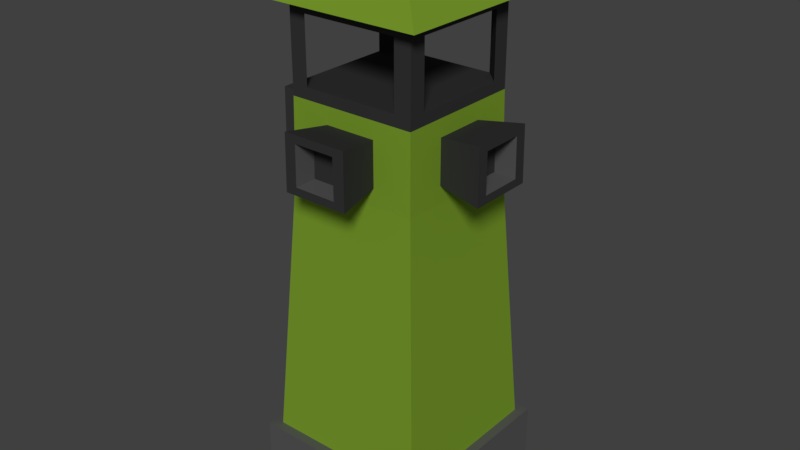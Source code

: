 # Source: Tower1.blend  (saved by Blender 2.79.0; exported with 4.5.12 LTS)
import bpy
from mathutils import Matrix  # noqa: F401  (used for matrix-valued properties, if any)

bpy.ops.wm.read_factory_settings(use_empty=True)
scene = bpy.context.scene
scene.name = 'Scene'

# ---- collections
col_collection_1 = bpy.data.collections.new('Collection 1'); scene.collection.children.link(col_collection_1)

# ---- materials (node trees are filled in below, after node groups)
mat_playercolor = bpy.data.materials.new('PlayerColor')
mat_playercolor.alpha_threshold = 0.0
mat_playercolor.diffuse_color = (0.4601, 0.8, 0.06295, 1.0)
mat_playercolor.roughness = 0.5
mat_material_016 = bpy.data.materials.new('Material.016')
mat_material_016.alpha_threshold = 0.0
mat_material_016.diffuse_color = (0.08353, 0.08353, 0.08353, 1.0)
mat_material_016.roughness = 0.5
mat_material_004 = bpy.data.materials.new('Material.004')
mat_material_004.alpha_threshold = 0.0
mat_material_004.diffuse_color = (0.2266, 0.2266, 0.2266, 1.0)
mat_material_004.roughness = 0.5

# ---- material node trees
mat_playercolor.use_nodes = True; mat_playercolor.node_tree.nodes.clear()
_N = mat_playercolor.node_tree.nodes; _L = mat_playercolor.node_tree.links
n0 = _N.new('ShaderNodeOutputMaterial'); n0.name = 'Material Output'; n0.location = (300, 300)
n1 = _N.new('ShaderNodeBsdfDiffuse'); n1.name = 'Diffuse BSDF'; n1.location = (10, 300)
n1.inputs[0].default_value = (0.4601, 0.8, 0.06295, 1.0)
_L.new(n1.outputs[0], n0.inputs[0])
n0.is_active_output = True
mat_material_016.use_nodes = True; mat_material_016.node_tree.nodes.clear()
_N = mat_material_016.node_tree.nodes; _L = mat_material_016.node_tree.links
n0 = _N.new('ShaderNodeOutputMaterial'); n0.name = 'Material Output'; n0.location = (300, 300)
n1 = _N.new('ShaderNodeBsdfDiffuse'); n1.name = 'Diffuse BSDF'; n1.location = (10, 300)
n1.inputs[0].default_value = (0.08353, 0.08353, 0.08353, 1.0)
_L.new(n1.outputs[0], n0.inputs[0])
n0.is_active_output = True
mat_material_004.use_nodes = True; mat_material_004.node_tree.nodes.clear()
_N = mat_material_004.node_tree.nodes; _L = mat_material_004.node_tree.links
n0 = _N.new('ShaderNodeOutputMaterial'); n0.name = 'Material Output'; n0.location = (300, 300)
n1 = _N.new('ShaderNodeBsdfDiffuse'); n1.name = 'Diffuse BSDF'; n1.location = (10, 300)
n1.inputs[0].default_value = (0.2266, 0.2266, 0.2266, 1.0)
_L.new(n1.outputs[0], n0.inputs[0])
n0.is_active_output = True

# ---- world
world_world = bpy.data.worlds.new('World'); scene.world = world_world
world_world.color = (0.05088, 0.05088, 0.05088)
world_world.use_sun_shadow = False
world_world.sun_shadow_jitter_overblur = 0.0
world_world.cycles.sampling_method = 'MANUAL'

# ---- lights
light_sun = bpy.data.lights.new('Sun', 'SUN')
light_sun.transmission_factor = 0.0
light_sun.angle = 0.1993
light_sun.energy = 1.0
light_sun.shadow_buffer_clip_start = 0.5
light_sun.shadow_soft_size = 0.1
light_sun.shadow_cascade_max_distance = 1000.0

# ---- meshes
me_cube_006 = bpy.data.meshes.new('Cube.006')
me_cube_006.from_pydata([(-1.068, -1.068, 0.02079), (-0.75, -0.75, 6.0), (1.068, -1.068, 0.02079), (-0.75, 0.75, 6.0), (1.068, 1.068, 0.02079), (0.75, -0.75, 6.0), (-1.068, 1.068, 0.02079), (0.75, 0.75, 6.0), (-0.75, -0.75, 7.5), (-0.75, 0.75, 7.5), (0.75, 0.75, 7.5), (0.75, -0.75, 7.5), (-0.9375, -0.9375, 7.5), (-0.9375, 0.9375, 7.5), (0.9375, 0.9375, 7.5), (0.9375, -0.9375, 7.5), (0.0, 0.0, 8.5), (0.0, 0.0, 8.5), (0.0, 0.0, 8.5), (0.0, 0.0, 8.5), (0.75, -0.5541, 6.196), (0.75, 0.5541, 6.196), (0.75, 0.5541, 7.304), (0.75, -0.5541, 7.304), (-0.75, 0.5541, 6.196), (-0.75, -0.5541, 6.196), (-0.75, -0.5541, 7.304), (-0.75, 0.5541, 7.304), (-0.5541, -0.75, 6.196), (0.5541, -0.75, 6.196), (0.5541, -0.75, 7.304), (-0.5541, -0.75, 7.304), (0.5541, 0.75, 6.196), (-0.5541, 0.75, 6.196), (-0.5541, 0.75, 7.304), (0.5541, 0.75, 7.304), (-0.7641, -0.7641, 4.661), (-0.7641, 0.7641, 4.661), (0.7641, 0.7641, 4.661), (0.7641, -0.7641, 4.661), (-0.7597, -0.3013, 4.952), (-0.7545, -0.2961, 5.708), (-0.7545, 0.2961, 5.708), (-0.7597, 0.3013, 4.952), (-0.3013, 0.7597, 4.952), (-0.2961, 0.7545, 5.708), (0.2961, 0.7545, 5.708), (0.3013, 0.7597, 4.952), (0.7597, 0.3013, 4.952), (0.7545, 0.2961, 5.708), (0.7545, -0.2961, 5.708), (0.7597, -0.3013, 4.952), (0.3013, -0.7597, 4.952), (0.2961, -0.7545, 5.708), (-0.2961, -0.7545, 5.708), (-0.3013, -0.7597, 4.952), (-1.265, -0.2443, 4.994), (-1.261, -0.2396, 5.677), (-1.265, 0.2443, 4.994), (-1.261, 0.2396, 5.677), (-0.2396, 1.261, 5.677), (-0.2443, 1.265, 4.994), (0.2443, 1.265, 4.994), (0.2396, 1.261, 5.677), (1.261, 0.2396, 5.677), (1.265, 0.2443, 4.994), (1.265, -0.2443, 4.994), (1.261, -0.2396, 5.677), (0.2396, -1.261, 5.677), (0.2443, -1.265, 4.994), (-0.2443, -1.265, 4.994), (-0.2396, -1.261, 5.677), (-1.266, -0.3787, 4.86), (-1.26, -0.3722, 5.811), (-1.266, 0.3787, 4.86), (-1.26, 0.3722, 5.811), (-0.3722, 1.26, 5.811), (-0.3787, 1.266, 4.86), (0.3787, 1.266, 4.86), (0.3722, 1.26, 5.811), (1.26, 0.3722, 5.811), (1.266, 0.3787, 4.86), (1.266, -0.3787, 4.86), (1.26, -0.3722, 5.811), (0.3722, -1.26, 5.811), (0.3787, -1.266, 4.86), (-0.3787, -1.266, 4.86), (-0.3722, -1.26, 5.811), (-1.023, -0.2313, 5.01), (-1.019, -0.2268, 5.656), (-1.023, 0.2313, 5.01), (-1.019, 0.2268, 5.656), (-0.2268, 1.019, 5.656), (-0.2313, 1.023, 5.01), (0.2313, 1.023, 5.01), (0.2268, 1.019, 5.656), (1.019, 0.2268, 5.656), (1.023, 0.2313, 5.01), (1.023, -0.2313, 5.01), (1.019, -0.2268, 5.656), (0.2268, -1.019, 5.656), (0.2313, -1.023, 5.01), (-0.2313, -1.023, 5.01), (-0.2268, -1.019, 5.656), (-0.9575, 0.9575, 0.02079), (0.9575, 0.9575, 0.02079), (0.9575, -0.9575, 0.02079), (-0.9575, -0.9575, 0.02079), (-1.068, 1.068, 0.02079), (1.068, 1.068, 0.02079), (1.068, -1.068, 0.02079), (-1.068, -1.068, 0.02079), (-1.068, -1.068, -0.9792), (1.068, -1.068, -0.9792), (1.068, 1.068, -0.9792), (-1.068, 1.068, -0.9792)], [], [(54, 55, 86, 87), (50, 51, 82, 83), (53, 54, 87, 84), (46, 47, 78, 79), (110, 109, 4, 2), (11, 10, 14, 15), (28, 29, 20, 25), (33, 24, 21, 32), (21, 24, 25, 20), (12, 15, 19, 16), (9, 8, 12, 13), (8, 11, 15, 12), (10, 9, 13, 14), (18, 17, 16, 19), (14, 13, 17, 18), (15, 14, 18, 19), (13, 12, 16, 17), (5, 7, 21, 20), (7, 10, 22, 21), (10, 11, 23, 22), (11, 5, 20, 23), (3, 1, 25, 24), (1, 8, 26, 25), (8, 9, 27, 26), (9, 3, 24, 27), (1, 5, 29, 28), (5, 11, 30, 29), (11, 8, 31, 30), (8, 1, 28, 31), (7, 3, 33, 32), (3, 9, 34, 33), (9, 10, 35, 34), (10, 7, 32, 35), (30, 31, 34, 35), (27, 34, 31, 26), (22, 23, 30, 35), (24, 33, 34, 27), (26, 31, 28, 25), (20, 29, 30, 23), (22, 35, 32, 21), (106, 39, 36, 107), (105, 38, 39, 106), (104, 37, 38, 105), (107, 36, 37, 104), (36, 1, 41, 40), (1, 3, 42, 41), (3, 37, 43, 42), (37, 36, 40, 43), (37, 3, 45, 44), (3, 7, 46, 45), (7, 38, 47, 46), (38, 37, 44, 47), (38, 7, 49, 48), (7, 5, 50, 49), (5, 39, 51, 50), (39, 38, 48, 51), (39, 5, 53, 52), (5, 1, 54, 53), (1, 36, 55, 54), (36, 39, 52, 55), (71, 70, 102, 103), (56, 57, 89, 88), (63, 62, 94, 95), (68, 71, 103, 100), (40, 41, 73, 72), (44, 45, 76, 77), (43, 40, 72, 74), (48, 49, 80, 81), (47, 44, 77, 78), (52, 53, 84, 85), (41, 42, 75, 73), (51, 48, 81, 82), (45, 46, 79, 76), (55, 52, 85, 86), (42, 43, 74, 75), (49, 50, 83, 80), (57, 56, 72, 73), (56, 58, 74, 72), (59, 57, 73, 75), (58, 59, 75, 74), (60, 61, 77, 76), (61, 62, 78, 77), (63, 60, 76, 79), (62, 63, 79, 78), (64, 65, 81, 80), (65, 66, 82, 81), (67, 64, 80, 83), (66, 67, 83, 82), (68, 69, 85, 84), (69, 70, 86, 85), (71, 68, 84, 87), (70, 71, 87, 86), (88, 89, 91, 90), (93, 92, 95, 94), (97, 96, 99, 98), (101, 100, 103, 102), (65, 64, 96, 97), (58, 56, 88, 90), (66, 65, 97, 98), (57, 59, 91, 89), (64, 67, 99, 96), (59, 58, 90, 91), (67, 66, 98, 99), (61, 60, 92, 93), (69, 68, 100, 101), (62, 61, 93, 94), (70, 69, 101, 102), (60, 63, 95, 92), (4, 114, 115, 6), (109, 108, 6, 4), (111, 110, 2, 0), (108, 111, 0, 6), (106, 110, 109, 105), (104, 108, 111, 107), (107, 111, 110, 106), (105, 109, 108, 104), (0, 112, 113, 2), (6, 115, 112, 0), (2, 113, 114, 4), (113, 112, 115, 114)])
me_cube_006.polygons.foreach_set('material_index', [1, 1, 1, 1, 0, 1, 1, 1, 1, 0, 1, 1, 1, 0, 0, 0, 0, 1, 1, 1, 1, 1, 1, 1, 1, 1, 1, 1, 1, 1, 1, 1, 1, 1, 1, 1, 1, 1, 1, 1, 0, 0, 0, 0, 0, 0, 0, 0, 0, 0, 0, 0, 0, 0, 0, 0, 0, 0, 0, 0, 2, 2, 2, 2, 1, 1, 1, 1, 1, 1, 1, 1, 1, 1, 1, 1, 1, 1, 1, 1, 1, 1, 1, 1, 1, 1, 1, 1, 1, 1, 1, 1, 1, 1, 1, 1, 2, 2, 2, 2, 2, 2, 2, 2, 2, 2, 2, 2, 2, 0, 0, 0, 2, 2, 2, 2, 2, 2, 2, 2])
me_cube_006.materials.append(mat_playercolor)
me_cube_006.materials.append(mat_material_016)
me_cube_006.materials.append(mat_material_004)
me_cube_006.use_remesh_preserve_volume = False
me_cube_006.use_remesh_preserve_attributes = False
me_cube_006.use_mirror_vertex_groups = False
me_cube_006.update()

# ---- objects
ob_tower = bpy.data.objects.new('tower', None)
ob_cube_003 = bpy.data.objects.new('Cube.003', me_cube_006)
ob_sun = bpy.data.objects.new('Sun', light_sun)
ob_empty = bpy.data.objects.new('Empty', None)

# ---- transforms, parenting, visibility, modifiers, constraints
ob_tower.location = (0.0, 0.0, 0.0)
ob_tower.empty_image_offset = (0.0, 0.0)
ob_tower.lineart.crease_threshold = 0.0
ob_cube_003.parent = ob_tower
ob_cube_003.location = (0.0, 0.0, 1.0)
ob_cube_003.scale = (1.5, 1.5, 1.0)
ob_cube_003.lineart.crease_threshold = 0.0
ob_sun.location = (3.768, 3.467, 26.01)
ob_sun.rotation_euler = (0.9313, 0.08865, 0.5799)
ob_sun.lineart.crease_threshold = 0.0
ob_empty.location = (0.0, 0.0, 0.0)
ob_empty.empty_image_offset = (0.0, 0.0)
ob_empty.lineart.crease_threshold = 0.0

# ---- collection membership
col_collection_1.objects.link(ob_tower)
col_collection_1.objects.link(ob_cube_003)
col_collection_1.objects.link(ob_sun)
col_collection_1.objects.link(ob_empty)

# ---- scene / render settings (as saved in the file)
scene.frame_start = 1; scene.frame_end = 250; scene.frame_set(1)
scene.render.engine = 'CYCLES'
scene.render.resolution_percentage = 50
scene.render.dither_intensity = 0.0
scene.cycles.use_denoising = False
scene.cycles.samples = 128
scene.cycles.sampling_pattern = 'TABULATED_SOBOL'
scene.cycles.use_adaptive_sampling = False
scene.cycles.use_light_tree = False
scene.cycles.blur_glossy = 0.0
scene.cycles.sample_clamp_indirect = 0.0
scene.view_settings.view_transform = 'Standard'
bpy.context.view_layer.update()

# ---- added for rendering (the .blend has no active camera): camera
cam_auto = bpy.data.cameras.new('AutoCamera')
cam_auto.lens = 50.0
cam_auto.sensor_width = 36.0
cam_auto.clip_end = 1000.0
ob_auto_camera = bpy.data.objects.new('AutoCamera', cam_auto)
scene.collection.objects.link(ob_auto_camera)
ob_auto_camera.location = (10.0808, -12.097, 12.8251)
ob_auto_camera.rotation_euler = (1.09748, -7.21219e-08, 0.694738)
scene.camera = ob_auto_camera
bpy.context.view_layer.update()

